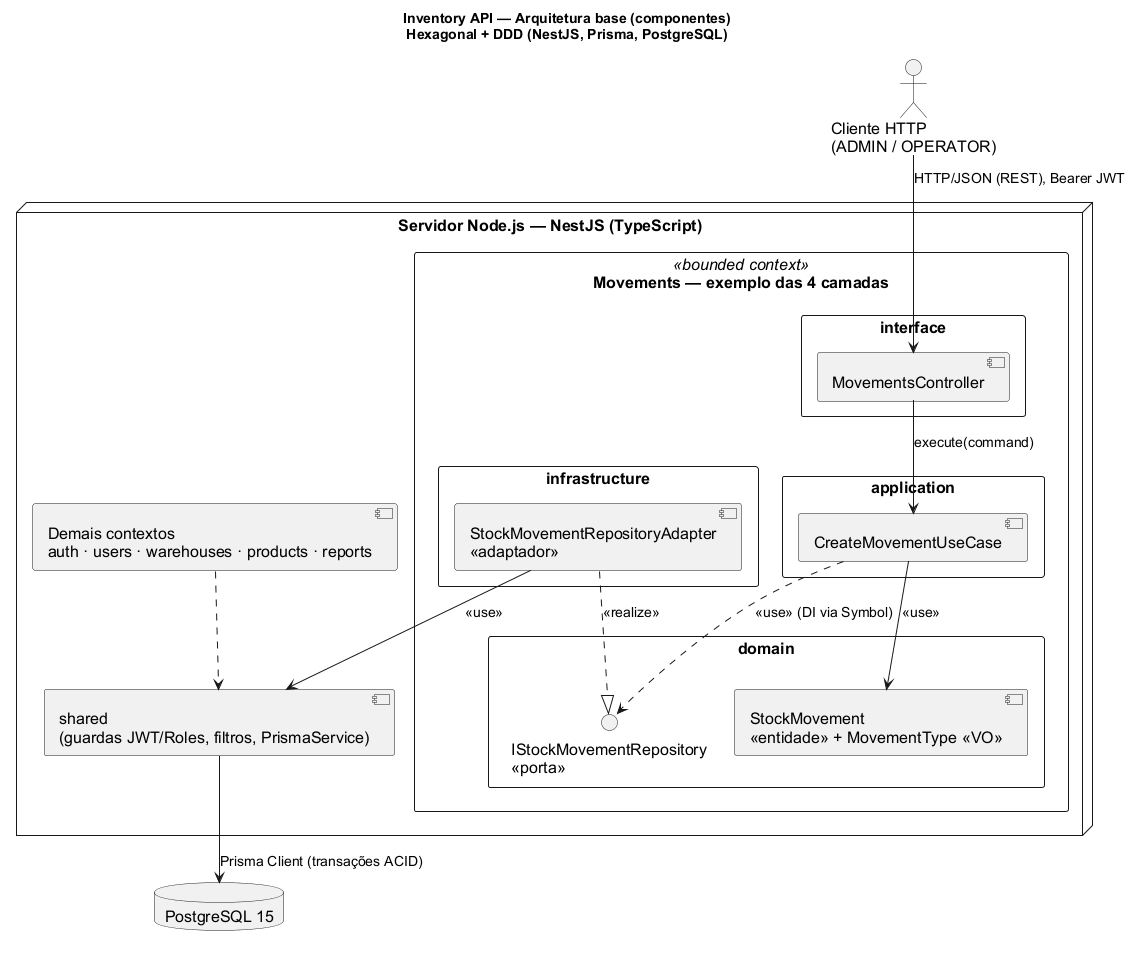

The diagram above was rendered by PlantUML. Its source (embedded in the PNG):
@startuml inventory-api-componentes
title Inventory API — Arquitetura base (componentes)\nHexagonal + DDD (NestJS, Prisma, PostgreSQL)

skinparam shadowing false
skinparam componentStyle uml2
skinparam packageStyle rectangle
skinparam defaultFontName Arial
skinparam defaultFontSize 16
skinparam ArrowFontSize 14
skinparam nodesep 20
skinparam ranksep 25

actor "Cliente HTTP\n(ADMIN / OPERATOR)" as Client

node "Servidor Node.js — NestJS (TypeScript)" as Server {

  package "Movements — exemplo das 4 camadas" <<bounded context>> as Mov {

    package "interface" {
      component "MovementsController" as Ctrl
    }

    package "application" {
      component "CreateMovementUseCase" as UC
    }

    package "domain" {
      component "StockMovement\n<<entidade>> + MovementType <<VO>>" as Entity
      interface "IStockMovementRepository\n<<porta>>" as Port
    }

    package "infrastructure" {
      component "StockMovementRepositoryAdapter\n<<adaptador>>" as Adapter
    }
  }

  component "shared\n(guardas JWT/Roles, filtros, PrismaService)" as Shared
  component "Demais contextos\nauth · users · warehouses · products · reports" as Others
}

database "PostgreSQL 15" as DB

' ----- Fluxo e camadas (exemplo) -----
Client --> Ctrl : HTTP/JSON (REST), Bearer JWT
Ctrl --> UC : execute(command)
UC --> Entity : <<use>>
UC ..> Port : <<use>> (DI via Symbol)

' ----- Inversão de dependência (porta/adaptador) -----
Adapter ..|> Port : <<realize>>
Adapter --> Shared : <<use>>

' ----- Persistência -----
Others ..> Shared
Shared --> DB : Prisma Client (transações ACID)

@enduml